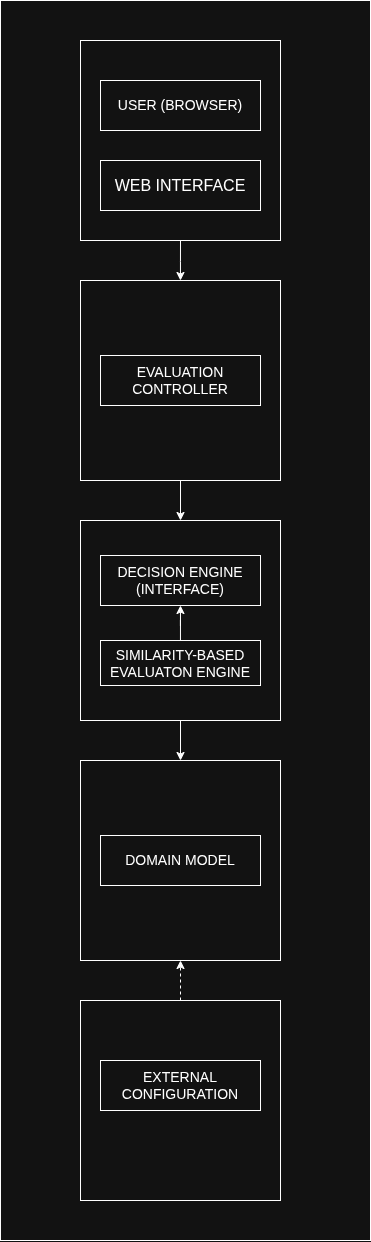

The diagram above was exported from draw.io. Its source (the exported page's mxGraphModel, read from the mxfile embedded in the PNG):
<mxGraphModel dx="833" dy="757" grid="1" gridSize="10" guides="1" tooltips="1" connect="1" arrows="1" fold="1" page="1" pageScale="1" pageWidth="827" pageHeight="1169" math="0" shadow="0">
  <root>
    <mxCell id="0" />
    <mxCell id="1" parent="0" />
    <mxCell id="eDY9Lxf9BY-bZZvFxQkc-25" parent="1" style="rounded=0;whiteSpace=wrap;html=1;" value="" vertex="1">
      <mxGeometry height="1240" width="370" x="200" as="geometry" />
    </mxCell>
    <mxCell id="eDY9Lxf9BY-bZZvFxQkc-1" parent="1" style="whiteSpace=wrap;html=1;aspect=fixed;" value="" vertex="1">
      <mxGeometry height="200" width="200" x="280" y="40" as="geometry" />
    </mxCell>
    <mxCell id="eDY9Lxf9BY-bZZvFxQkc-20" edge="1" parent="1" source="eDY9Lxf9BY-bZZvFxQkc-2" style="edgeStyle=orthogonalEdgeStyle;rounded=0;orthogonalLoop=1;jettySize=auto;html=1;exitX=0.5;exitY=1;exitDx=0;exitDy=0;" target="eDY9Lxf9BY-bZZvFxQkc-5">
      <mxGeometry relative="1" as="geometry" />
    </mxCell>
    <mxCell id="eDY9Lxf9BY-bZZvFxQkc-2" parent="1" style="whiteSpace=wrap;html=1;aspect=fixed;" value="" vertex="1">
      <mxGeometry height="200" width="200" x="280" y="280" as="geometry" />
    </mxCell>
    <mxCell id="eDY9Lxf9BY-bZZvFxQkc-28" edge="1" parent="1" source="eDY9Lxf9BY-bZZvFxQkc-3" style="edgeStyle=orthogonalEdgeStyle;rounded=0;orthogonalLoop=1;jettySize=auto;html=1;entryX=0.5;entryY=1;entryDx=0;entryDy=0;strokeColor=none;" target="eDY9Lxf9BY-bZZvFxQkc-4">
      <mxGeometry relative="1" as="geometry" />
    </mxCell>
    <mxCell id="eDY9Lxf9BY-bZZvFxQkc-29" edge="1" parent="1" source="eDY9Lxf9BY-bZZvFxQkc-3" style="edgeStyle=orthogonalEdgeStyle;rounded=0;orthogonalLoop=1;jettySize=auto;html=1;dashed=1;" target="eDY9Lxf9BY-bZZvFxQkc-4">
      <mxGeometry relative="1" as="geometry" />
    </mxCell>
    <mxCell id="eDY9Lxf9BY-bZZvFxQkc-3" parent="1" style="whiteSpace=wrap;html=1;aspect=fixed;" value="" vertex="1">
      <mxGeometry height="200" width="200" x="280" y="1000" as="geometry" />
    </mxCell>
    <mxCell id="eDY9Lxf9BY-bZZvFxQkc-4" parent="1" style="whiteSpace=wrap;html=1;aspect=fixed;" value="" vertex="1">
      <mxGeometry height="200" width="200" x="280" y="760" as="geometry" />
    </mxCell>
    <mxCell id="eDY9Lxf9BY-bZZvFxQkc-23" edge="1" parent="1" source="eDY9Lxf9BY-bZZvFxQkc-5" style="edgeStyle=orthogonalEdgeStyle;rounded=0;orthogonalLoop=1;jettySize=auto;html=1;exitX=0.5;exitY=1;exitDx=0;exitDy=0;entryX=0.5;entryY=0;entryDx=0;entryDy=0;" target="eDY9Lxf9BY-bZZvFxQkc-4">
      <mxGeometry relative="1" as="geometry" />
    </mxCell>
    <mxCell id="eDY9Lxf9BY-bZZvFxQkc-5" parent="1" style="whiteSpace=wrap;html=1;aspect=fixed;" value="" vertex="1">
      <mxGeometry height="200" width="200" x="280" y="520" as="geometry" />
    </mxCell>
    <mxCell id="eDY9Lxf9BY-bZZvFxQkc-6" parent="1" style="rounded=0;whiteSpace=wrap;html=1;" value="&lt;font style=&quot;font-size: 14px;&quot;&gt;USER (BROWSER)&lt;/font&gt;" vertex="1">
      <mxGeometry height="50" width="160" x="300" y="80" as="geometry" />
    </mxCell>
    <mxCell id="eDY9Lxf9BY-bZZvFxQkc-19" edge="1" parent="1" style="edgeStyle=orthogonalEdgeStyle;rounded=0;orthogonalLoop=1;jettySize=auto;html=1;" target="eDY9Lxf9BY-bZZvFxQkc-2" value="">
      <mxGeometry relative="1" as="geometry">
        <mxPoint x="380" y="240" as="sourcePoint" />
      </mxGeometry>
    </mxCell>
    <mxCell id="eDY9Lxf9BY-bZZvFxQkc-7" parent="1" style="rounded=0;whiteSpace=wrap;html=1;" value="&lt;font size=&quot;3&quot;&gt;WEB INTERFACE&lt;/font&gt;" vertex="1">
      <mxGeometry height="50" width="160" x="300" y="160" as="geometry" />
    </mxCell>
    <mxCell id="eDY9Lxf9BY-bZZvFxQkc-8" parent="1" style="rounded=0;whiteSpace=wrap;html=1;" value="&lt;font style=&quot;font-size: 14px;&quot;&gt;EVALUATION CONTROLLER&lt;/font&gt;" vertex="1">
      <mxGeometry height="50" width="160" x="300" y="355" as="geometry" />
    </mxCell>
    <mxCell id="eDY9Lxf9BY-bZZvFxQkc-9" parent="1" style="rounded=0;whiteSpace=wrap;html=1;" value="&lt;font style=&quot;font-size: 14px;&quot;&gt;DECISION ENGINE (INTERFACE)&lt;/font&gt;" vertex="1">
      <mxGeometry height="50" width="160" x="300" y="555" as="geometry" />
    </mxCell>
    <mxCell id="eDY9Lxf9BY-bZZvFxQkc-26" edge="1" parent="1" source="eDY9Lxf9BY-bZZvFxQkc-10" style="edgeStyle=orthogonalEdgeStyle;rounded=0;orthogonalLoop=1;jettySize=auto;html=1;" target="eDY9Lxf9BY-bZZvFxQkc-9">
      <mxGeometry relative="1" as="geometry" />
    </mxCell>
    <mxCell id="eDY9Lxf9BY-bZZvFxQkc-10" parent="1" style="rounded=0;whiteSpace=wrap;html=1;" value="&lt;font style=&quot;font-size: 14px;&quot;&gt;SIMILARITY-BASED EVALUATON ENGINE&lt;/font&gt;" vertex="1">
      <mxGeometry height="45" width="160" x="300" y="640" as="geometry" />
    </mxCell>
    <mxCell id="eDY9Lxf9BY-bZZvFxQkc-11" parent="1" style="rounded=0;whiteSpace=wrap;html=1;" value="&lt;font style=&quot;font-size: 14px;&quot;&gt;DOMAIN MODEL&lt;/font&gt;" vertex="1">
      <mxGeometry height="50" width="160" x="300" y="835" as="geometry" />
    </mxCell>
    <mxCell id="eDY9Lxf9BY-bZZvFxQkc-12" parent="1" style="rounded=0;whiteSpace=wrap;html=1;" value="&lt;font style=&quot;font-size: 14px;&quot;&gt;EXTERNAL CONFIGURATION&lt;/font&gt;" vertex="1">
      <mxGeometry height="50" width="160" x="300" y="1060" as="geometry" />
    </mxCell>
  </root>
</mxGraphModel>